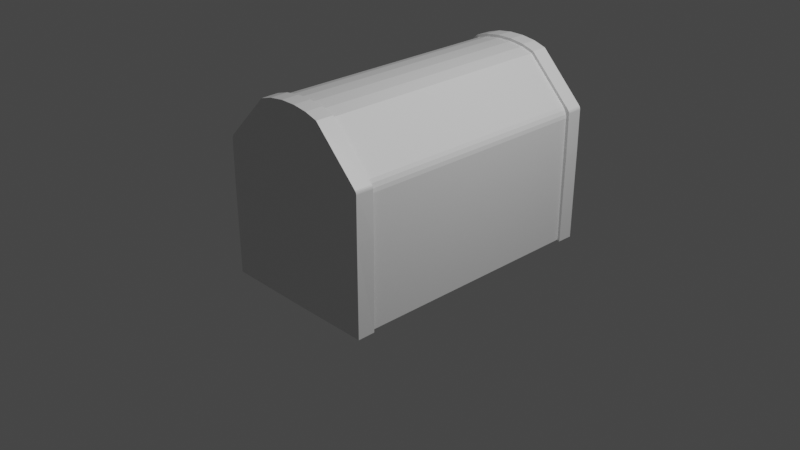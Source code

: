# Source: Chest.blend  (saved by Blender 2.91.10; exported with 4.5.12 LTS)
import bpy
from mathutils import Matrix  # noqa: F401  (used for matrix-valued properties, if any)

bpy.ops.wm.read_factory_settings(use_empty=True)
scene = bpy.context.scene
scene.name = 'Scene'

# ---- collections
col_collection = bpy.data.collections.new('Collection'); scene.collection.children.link(col_collection)

# ---- materials (node trees are filled in below, after node groups)
mat_material = bpy.data.materials.new('Material')
mat_material.alpha_threshold = 0.0
mat_material.use_transparent_shadow = False
mat_material.line_color = (0.0, 0.0, 0.0, 1.0)

# ---- material node trees
mat_material.use_nodes = True; mat_material.node_tree.nodes.clear()
_N = mat_material.node_tree.nodes; _L = mat_material.node_tree.links
n0 = _N.new('ShaderNodeOutputMaterial'); n0.name = 'Material Output'; n0.location = (300, 300)
n1 = _N.new('ShaderNodeBsdfPrincipled'); n1.name = 'Principled BSDF'; n1.location = (10, 300)
n1.distribution = 'GGX'
n1.subsurface_method = 'BURLEY'
n1.inputs[2].default_value = 0.4
n1.inputs[3].default_value = 1.45
n1.inputs[27].default_value = (0.0, 0.0, 0.0, 1.0)
n1.inputs[28].default_value = 1.0
_L.new(n1.outputs[0], n0.inputs[0])
n0.is_active_output = True

# ---- world
world_world = bpy.data.worlds.new('World'); scene.world = world_world
world_world.use_nodes = True; world_world.node_tree.nodes.clear()
_N = world_world.node_tree.nodes; _L = world_world.node_tree.links
n0 = _N.new('ShaderNodeOutputWorld'); n0.name = 'World Output'; n0.location = (300, 300)
n1 = _N.new('ShaderNodeBackground'); n1.name = 'Background'; n1.location = (10, 300)
n1.inputs[0].default_value = (0.05088, 0.05088, 0.05088, 1.0)
_L.new(n1.outputs[0], n0.inputs[0])
n0.is_active_output = True
world_world.color = (0.05088, 0.05088, 0.05088)
world_world.use_sun_shadow = False
world_world.sun_shadow_jitter_overblur = 0.0

# ---- cameras
cam_camera = bpy.data.cameras.new('Camera')
cam_camera.clip_end = 100.0
cam_camera.ortho_scale = 7.314

# ---- lights
light_light = bpy.data.lights.new('Light', 'POINT')
light_light.transmission_factor = 0.0
light_light.energy = 1000.0
light_light.shadow_soft_size = 0.1
light_light.shadow_maximum_resolution = 0.006
light_light.use_absolute_resolution = True

# ---- meshes
me_cube = bpy.data.meshes.new('Cube')
me_cube.from_pydata([(0.8653, 1.495, -0.4403), (0.8653, -1.152, -0.4403), (-0.8653, 1.495, -0.4403), (-0.8653, -1.152, -0.4403), (0.0, 1.495, -0.4403), (0.0, -1.152, -0.4403), (0.8653, 1.495, 0.5266), (-0.8653, -1.152, 0.5266), (0.8653, -1.152, 0.5266), (-0.8653, 1.495, 0.5266), (0.3718, -1.152, 1.499), (-0.3718, -1.152, 1.499), (0.2387, -1.152, 1.54), (0.08226, -1.152, 1.561), (-0.08226, -1.152, 1.561), (-0.2387, -1.152, 1.54), (-0.3718, 1.495, 1.499), (0.3718, 1.495, 1.499), (-0.2387, 1.495, 1.54), (-0.08226, 1.495, 1.561), (0.08226, 1.495, 1.561), (0.2387, 1.495, 1.54), (0.0, 1.495, -0.4616), (-0.8903, 1.495, -0.4548), (0.9007, 1.495, 0.5292), (0.8903, 1.495, -0.4548), (-0.9007, -1.152, 0.5292), (0.9007, -1.152, 0.5292), (0.8903, -1.152, -0.4548), (-0.9007, 1.495, 0.5292), (0.0, -1.152, -0.4616), (-0.8903, -1.152, -0.4548), (-0.8449, 1.679, -0.4132), (0.08467, -1.152, 1.59), (0.08191, -1.341, 1.55), (0.8517, -1.337, -0.4314), (0.3665, -1.34, 1.49), (0.3902, -1.152, 1.524), (0.2464, -1.152, 1.568), (0.2375, -1.341, 1.529), (-0.8517, -1.337, -0.4314), (-5.843e-06, -1.341, -0.4325), (-0.08467, -1.152, 1.59), (-0.2464, -1.152, 1.568), (-0.3902, -1.152, 1.524), (-0.8493, 1.684, 0.5318), (0.3651, 1.682, 1.488), (0.3902, 1.495, 1.524), (-0.8561, -1.341, 0.5229), (0.08089, 1.684, 1.548), (0.08467, 1.495, 1.59), (-0.3902, 1.495, 1.524), (-0.2464, 1.495, 1.568), (-0.08467, 1.495, 1.59), (0.2464, 1.495, 1.568), (0.2347, 1.684, 1.527), (0.8449, 1.679, -0.4132), (7.904e-06, 1.684, -0.4143), (0.8561, -1.341, 0.5229), (-0.3665, -1.34, 1.49), (0.8493, 1.684, 0.5318), (7.904e-06, 1.694, 0.5317), (-5.843e-06, -1.351, 0.5228), (-5.843e-06, -1.351, 1.256), (-0.08192, -1.341, 1.55), (-0.2375, -1.341, 1.529), (7.904e-06, 1.694, 1.247), (-0.3857, 1.682, 1.522), (-0.2347, 1.684, 1.527), (-0.08087, 1.684, 1.548), (0.8178, 1.495, 1.048), (0.8653, 1.495, 0.9325), (0.8415, 1.495, 1.015), (0.8589, 1.495, 0.9727), (0.8653, -1.152, 0.9325), (0.8178, -1.152, 1.048), (0.8589, -1.152, 0.9727), (0.8415, -1.152, 1.015), (-0.8653, 1.495, 0.9325), (-0.8178, 1.495, 1.048), (-0.8589, 1.495, 0.9727), (-0.8415, 1.495, 1.015), (-0.8178, -1.152, 1.048), (-0.8653, -1.152, 0.9325), (-0.8415, -1.152, 1.015), (-0.8589, -1.152, 0.9727), (0.8981, 1.495, 0.9924), (0.8841, 1.495, 1.026), (0.8962, 1.495, 1.004), (0.8911, 1.495, 1.017), (0.8841, -1.152, 1.026), (0.8981, -1.152, 0.9924), (0.8911, -1.152, 1.017), (0.8962, -1.152, 1.004), (0.8426, 1.681, 1.004), (0.8497, 1.681, 0.987), (0.8462, 1.681, 0.9992), (0.8487, 1.681, 0.9932), (0.8565, -1.338, 0.9884), (0.8526, -1.338, 0.9978), (0.8559, -1.338, 0.9919), (0.8547, -1.338, 0.995), (-0.8982, -1.152, 0.9822), (-0.8769, -1.152, 1.033), (-0.8953, -1.152, 1.0), (-0.8875, -1.152, 1.019), (-0.8769, 1.495, 1.033), (-0.8982, 1.495, 0.9822), (-0.8875, 1.495, 1.019), (-0.8953, 1.495, 1.0), (-0.8497, 1.681, 0.977), (-0.8355, 1.681, 1.011), (-0.8478, 1.681, 0.9891), (-0.8427, 1.681, 1.001), (-0.8454, -1.338, 1.005), (-0.8565, -1.339, 0.9781), (-0.8511, -1.338, 0.9972), (-0.855, -1.338, 0.9877), (0.0, 1.683, -0.4619), (-0.8857, 1.679, -0.4607), (0.8903, 1.683, 0.5266), (0.8857, 1.679, -0.4607), (-0.8903, 1.683, 0.5266), (-0.3651, 1.682, 1.488), (-0.2443, 1.683, 1.565), (-0.084, 1.683, 1.587), (0.084, 1.683, 1.587), (0.2443, 1.683, 1.565), (0.3857, 1.682, 1.522), (0.8907, 1.681, 0.9907), (0.8888, 1.681, 1.002), (0.8837, 1.681, 1.015), (0.8768, 1.681, 1.025), (-0.8696, 1.681, 1.032), (-0.8801, 1.681, 1.017), (-0.8878, 1.681, 0.9983), (-0.8907, 1.681, 0.9805), (0.8903, -1.34, 0.5266), (0.8857, -1.336, -0.4607), (0.0, -1.34, -0.4619), (-0.8857, -1.336, -0.4607), (-0.8903, -1.34, 0.5266), (0.3857, -1.339, 1.522), (0.2443, -1.34, 1.565), (0.084, -1.34, 1.587), (-0.084, -1.34, 1.587), (-0.2443, -1.34, 1.565), (-0.3857, -1.339, 1.522), (0.8768, -1.338, 1.025), (0.8837, -1.338, 1.015), (0.8888, -1.338, 1.002), (0.8907, -1.338, 0.9907), (-0.8907, -1.338, 0.9805), (-0.8878, -1.338, 0.9983), (-0.8801, -1.338, 1.017), (-0.8696, -1.338, 1.032)], [], [(72, 73, 88, 89), (4, 0, 1, 5), (27, 91, 151, 137), (2, 4, 5, 3), (7, 83, 78, 9), (0, 6, 8, 1), (3, 7, 9, 2), (16, 11, 15, 18), (18, 15, 14, 19), (19, 14, 13, 20), (20, 13, 12, 21), (21, 12, 10, 17), (2, 9, 29, 23), (12, 13, 33, 38), (16, 79, 82, 11), (1, 8, 27, 28), (21, 17, 47, 54), (10, 12, 38, 37), (3, 5, 30, 31), (61, 66, 46, 94, 96, 97, 95, 60), (20, 21, 54, 50), (0, 4, 22, 25), (6, 0, 25, 24), (19, 20, 50, 53), (7, 3, 31, 26), (4, 2, 23, 22), (18, 19, 53, 52), (15, 11, 44, 43), (70, 17, 10, 75), (16, 18, 52, 51), (5, 1, 28, 30), (14, 15, 43, 42), (13, 14, 42, 33), (30, 28, 138, 139), (42, 43, 146, 145), (33, 42, 145, 144), (45, 110, 112, 113, 111, 123, 66, 61), (23, 29, 122, 119), (38, 33, 144, 143), (28, 27, 137, 138), (54, 47, 128, 127), (37, 38, 143, 142), (31, 30, 139, 140), (106, 51, 67, 133), (44, 103, 155, 147), (50, 54, 127, 126), (25, 22, 118, 121), (90, 37, 142, 148), (29, 107, 136, 122), (62, 63, 59, 114, 116, 117, 115, 48), (58, 98, 100, 101, 99, 36, 63, 62), (35, 58, 62, 41), (32, 45, 61, 57), (57, 61, 60, 56), (41, 62, 48, 40), (36, 39, 63), (39, 34, 63), (34, 64, 63), (64, 65, 63), (65, 59, 63), (123, 68, 66), (68, 69, 66), (69, 49, 66), (49, 55, 66), (55, 46, 66), (44, 11, 82, 103), (51, 52, 124, 67), (47, 87, 132, 128), (43, 44, 147, 146), (52, 53, 125, 124), (22, 23, 119, 118), (26, 31, 140, 141), (53, 50, 126, 125), (24, 25, 121, 120), (24, 86, 71, 6), (77, 75, 90, 92), (27, 8, 74, 91), (70, 75, 77, 72), (72, 77, 76, 73), (73, 76, 74, 71), (82, 79, 81, 84), (84, 81, 80, 85), (85, 80, 78, 83), (6, 71, 74, 8), (73, 71, 86, 88), (70, 72, 89, 87), (47, 17, 70, 87), (37, 90, 75, 10), (76, 77, 92, 93), (74, 76, 93, 91), (86, 129, 130, 88), (88, 130, 131, 89), (89, 131, 132, 87), (90, 148, 149, 92), (92, 149, 150, 93), (93, 150, 151, 91), (86, 24, 120, 129), (106, 133, 134, 108), (108, 134, 135, 109), (109, 135, 136, 107), (102, 152, 153, 104), (104, 153, 154, 105), (105, 154, 155, 103), (102, 26, 141, 152), (105, 103, 82, 84), (105, 84, 85, 104), (102, 104, 85, 83), (26, 102, 83, 7), (51, 106, 79, 16), (108, 81, 79, 106), (109, 80, 81, 108), (109, 107, 78, 80), (29, 9, 78, 107), (32, 57, 118, 119), (56, 60, 120, 121), (45, 32, 119, 122), (57, 56, 121, 118), (68, 123, 67, 124), (69, 68, 124, 125), (49, 69, 125, 126), (55, 49, 126, 127), (46, 55, 127, 128), (95, 97, 130, 129), (97, 96, 131, 130), (96, 94, 132, 131), (60, 95, 129, 120), (94, 46, 128, 132), (111, 113, 134, 133), (113, 112, 135, 134), (112, 110, 136, 135), (110, 45, 122, 136), (123, 111, 133, 67), (58, 35, 138, 137), (35, 41, 139, 138), (41, 40, 140, 139), (40, 48, 141, 140), (39, 36, 142, 143), (34, 39, 143, 144), (64, 34, 144, 145), (65, 64, 145, 146), (59, 65, 146, 147), (99, 101, 149, 148), (101, 100, 150, 149), (100, 98, 151, 150), (98, 58, 137, 151), (36, 99, 148, 142), (115, 117, 153, 152), (117, 116, 154, 153), (116, 114, 155, 154), (48, 115, 152, 141), (114, 59, 147, 155)])
_uv = me_cube.uv_layers.new(name='UVMap')
_uv.uv.foreach_set('vector', [0.6281, 0.5, 0.6202, 0.5, 0.6236, 0.5, 0.6259, 0.5, 0.25, 0.5, 0.375, 0.5, 0.375, 0.75, 0.25, 0.75, 0.5424, 0.75, 0.6216, 0.75, 0.6216, 0.75, 0.5424, 0.75, 0.125, 0.5, 0.25, 0.5, 0.25, 0.75, 0.125, 0.75, 0.5424, 0.0, 0.6132, 0.0, 0.6132, 0.25, 0.5424, 0.25, 0.375, 0.5, 0.5424, 0.5, 0.5424, 0.75, 0.375, 0.75, 0.375, 0.0, 0.5424, 0.0, 0.5424, 0.25, 0.375, 0.25, 0.7943, 0.5, 0.7943, 0.75, 0.7791, 0.75, 0.7791, 0.5, 0.7791, 0.5, 0.7791, 0.75, 0.7624, 0.75, 0.7624, 0.5, 0.7624, 0.5, 0.7624, 0.75, 0.7376, 0.75, 0.7376, 0.5, 0.7376, 0.5, 0.7376, 0.75, 0.7209, 0.75, 0.7209, 0.5, 0.7209, 0.5, 0.7209, 0.75, 0.7057, 0.75, 0.7057, 0.5, 0.375, 0.25, 0.5424, 0.25, 0.5424, 0.25, 0.375, 0.25, 0.7209, 0.75, 0.7376, 0.75, 0.7376, 0.75, 0.7209, 0.75, 0.7943, 0.5, 0.8672, 0.5, 0.8672, 0.75, 0.7943, 0.75, 0.375, 0.75, 0.5424, 0.75, 0.5424, 0.75, 0.375, 0.75, 0.7209, 0.5, 0.7057, 0.5, 0.7057, 0.5, 0.7209, 0.5, 0.7057, 0.75, 0.7209, 0.75, 0.7209, 0.75, 0.7057, 0.75, 0.125, 0.75, 0.25, 0.75, 0.25, 0.75, 0.125, 0.75, 0.5424, 0.375, 0.5948, 0.375, 0.6229, 0.4178, 0.6207, 0.4947, 0.6204, 0.4953, 0.6198, 0.4957, 0.6189, 0.4959, 0.5424, 0.496, 0.7376, 0.5, 0.7209, 0.5, 0.7209, 0.5, 0.7376, 0.5, 0.375, 0.5, 0.25, 0.5, 0.25, 0.5, 0.375, 0.5, 0.5424, 0.5, 0.375, 0.5, 0.375, 0.5, 0.5424, 0.5, 0.7624, 0.5, 0.7376, 0.5, 0.7376, 0.5, 0.7624, 0.5, 0.5424, 0.0, 0.375, 0.0, 0.375, 0.0, 0.5424, 0.0, 0.25, 0.5, 0.125, 0.5, 0.125, 0.5, 0.25, 0.5, 0.7791, 0.5, 0.7624, 0.5, 0.7624, 0.5, 0.7791, 0.5, 0.7791, 0.75, 0.7943, 0.75, 0.7943, 0.75, 0.7791, 0.75, 0.6328, 0.5, 0.7057, 0.5, 0.7057, 0.75, 0.6328, 0.75, 0.7943, 0.5, 0.7791, 0.5, 0.7791, 0.5, 0.7943, 0.5, 0.25, 0.75, 0.375, 0.75, 0.375, 0.75, 0.25, 0.75, 0.7624, 0.75, 0.7791, 0.75, 0.7791, 0.75, 0.7624, 0.75, 0.7376, 0.75, 0.7624, 0.75, 0.7624, 0.75, 0.7376, 0.75, 0.25, 0.75, 0.375, 0.75, 0.375, 0.75, 0.25, 0.75, 0.7624, 0.75, 0.7791, 0.75, 0.7791, 0.75, 0.7624, 0.75, 0.7376, 0.75, 0.7624, 0.75, 0.7624, 0.75, 0.7376, 0.75, 0.5424, 0.254, 0.6172, 0.2542, 0.6189, 0.2545, 0.6202, 0.2554, 0.6207, 0.2565, 0.6229, 0.3322, 0.5948, 0.375, 0.5424, 0.375, 0.375, 0.25, 0.5424, 0.25, 0.5424, 0.25, 0.375, 0.25, 0.7209, 0.75, 0.7376, 0.75, 0.7376, 0.75, 0.7209, 0.75, 0.375, 0.75, 0.5424, 0.75, 0.5424, 0.75, 0.375, 0.75, 0.7209, 0.5, 0.7057, 0.5, 0.7057, 0.5, 0.7209, 0.5, 0.7057, 0.75, 0.7209, 0.75, 0.7209, 0.75, 0.7057, 0.75, 0.125, 0.75, 0.25, 0.75, 0.25, 0.75, 0.125, 0.75, 0.8716, 0.5, 0.7943, 0.5, 0.7943, 0.5, 0.8716, 0.5, 0.7943, 0.75, 0.8716, 0.75, 0.8716, 0.75, 0.7943, 0.75, 0.7376, 0.5, 0.7209, 0.5, 0.7209, 0.5, 0.7376, 0.5, 0.375, 0.5, 0.25, 0.5, 0.25, 0.5, 0.375, 0.5, 0.6272, 0.75, 0.7057, 0.75, 0.7057, 0.75, 0.6272, 0.75, 0.5424, 0.25, 0.6199, 0.25, 0.6199, 0.25, 0.5424, 0.25, 0.5424, 0.875, 0.5948, 0.875, 0.6218, 0.9171, 0.6184, 0.9919, 0.618, 0.9928, 0.617, 0.9934, 0.6158, 0.9937, 0.5424, 0.994, 0.5424, 0.756, 0.6173, 0.7563, 0.6178, 0.7564, 0.6181, 0.7566, 0.6183, 0.7569, 0.6218, 0.8329, 0.5948, 0.875, 0.5424, 0.875, 0.3823, 0.7561, 0.5424, 0.756, 0.5424, 0.875, 0.3823, 0.875, 0.3799, 0.2541, 0.5424, 0.254, 0.5424, 0.375, 0.3799, 0.375, 0.3799, 0.375, 0.5424, 0.375, 0.5424, 0.496, 0.3799, 0.4959, 0.3823, 0.875, 0.5424, 0.875, 0.5424, 0.994, 0.3823, 0.9939, 0.6047, 0.8334, 0.6092, 0.8463, 0.5948, 0.875, 0.6092, 0.8463, 0.6146, 0.8744, 0.5948, 0.875, 0.6146, 0.8744, 0.6212, 0.8866, 0.5948, 0.875, 0.6212, 0.8866, 0.6215, 0.9028, 0.5948, 0.875, 0.6215, 0.9028, 0.6218, 0.9171, 0.5948, 0.875, 0.6229, 0.3322, 0.6212, 0.3475, 0.5948, 0.375, 0.6212, 0.3475, 0.6226, 0.3633, 0.5948, 0.375, 0.6226, 0.3633, 0.6159, 0.375, 0.5948, 0.375, 0.6159, 0.375, 0.6144, 0.375, 0.5948, 0.375, 0.6144, 0.375, 0.6115, 0.375, 0.5948, 0.375, 0.7943, 0.75, 0.7943, 0.75, 0.8672, 0.75, 0.8716, 0.75, 0.7943, 0.5, 0.7791, 0.5, 0.7791, 0.5, 0.7943, 0.5, 0.7057, 0.5, 0.6272, 0.5, 0.6272, 0.5, 0.7057, 0.5, 0.7791, 0.75, 0.7943, 0.75, 0.7943, 0.75, 0.7791, 0.75, 0.7791, 0.5, 0.7624, 0.5, 0.7624, 0.5, 0.7791, 0.5, 0.25, 0.5, 0.125, 0.5, 0.125, 0.5, 0.25, 0.5, 0.5424, 0.0, 0.375, 0.0, 0.375, 0.0, 0.5424, 0.0, 0.7624, 0.5, 0.7376, 0.5, 0.7376, 0.5, 0.7624, 0.5, 0.5424, 0.5, 0.375, 0.5, 0.375, 0.5, 0.5424, 0.5, 0.5424, 0.5, 0.6216, 0.5, 0.6132, 0.5, 0.5424, 0.5, 0.6281, 0.75, 0.6328, 0.75, 0.6272, 0.75, 0.6259, 0.75, 0.5424, 0.75, 0.5424, 0.75, 0.6132, 0.75, 0.6216, 0.75, 0.6328, 0.5, 0.6328, 0.75, 0.6281, 0.75, 0.6281, 0.5, 0.6281, 0.5, 0.6281, 0.75, 0.6202, 0.75, 0.6202, 0.5, 0.6202, 0.5, 0.6202, 0.75, 0.6132, 0.75, 0.6132, 0.5, 0.8672, 0.75, 0.8672, 0.5, 0.8719, 0.5, 0.8719, 0.75, 0.625, 0.0, 0.625, 0.25, 0.6202, 0.25, 0.6202, 0.0, 0.6202, 0.0, 0.6202, 0.25, 0.6132, 0.25, 0.6132, 0.0, 0.5424, 0.5, 0.6132, 0.5, 0.6132, 0.75, 0.5424, 0.75, 0.6202, 0.5, 0.6132, 0.5, 0.6216, 0.5, 0.6236, 0.5, 0.6328, 0.5, 0.6281, 0.5, 0.6259, 0.5, 0.6272, 0.5, 0.7057, 0.5, 0.7057, 0.5, 0.6328, 0.5, 0.6272, 0.5, 0.7057, 0.75, 0.6272, 0.75, 0.6328, 0.75, 0.7057, 0.75, 0.6202, 0.75, 0.6281, 0.75, 0.6259, 0.75, 0.6236, 0.75, 0.6132, 0.75, 0.6202, 0.75, 0.6236, 0.75, 0.6216, 0.75, 0.6216, 0.5, 0.6216, 0.5, 0.6236, 0.4999, 0.6236, 0.5, 0.6236, 0.5, 0.6236, 0.4999, 0.6255, 0.4996, 0.6259, 0.5, 0.6259, 0.5, 0.6255, 0.4996, 0.6272, 0.5, 0.6272, 0.5, 0.6272, 0.75, 0.6272, 0.75, 0.6255, 0.7504, 0.6259, 0.75, 0.6259, 0.75, 0.6255, 0.7504, 0.6236, 0.7501, 0.6236, 0.75, 0.6236, 0.75, 0.6236, 0.7501, 0.6216, 0.75, 0.6216, 0.75, 0.6216, 0.5, 0.5424, 0.5, 0.5424, 0.5, 0.6216, 0.5, 0.8716, 0.5, 0.8716, 0.5, 0.8736, 0.5, 0.8736, 0.5, 0.625, 0.25, 0.625, 0.25, 0.6229, 0.25, 0.6229, 0.25, 0.6229, 0.25, 0.6229, 0.25, 0.6199, 0.25, 0.6199, 0.25, 0.6199, 0.0, 0.6199, 0.0, 0.6229, 0.0, 0.6229, 0.0, 0.6229, 0.0, 0.6229, 0.0, 0.625, 0.0, 0.625, 0.0, 0.8736, 0.75, 0.8736, 0.75, 0.8716, 0.75, 0.8716, 0.75, 0.6199, 0.0, 0.5424, 0.0, 0.5424, 0.0, 0.6199, 0.0, 0.8736, 0.75, 0.8716, 0.75, 0.8672, 0.75, 0.8719, 0.75, 0.625, 0.0, 0.625, 0.0, 0.6202, 0.0, 0.6229, 0.0, 0.6199, 0.0, 0.6229, 0.0, 0.6202, 0.0, 0.6132, 0.0, 0.5424, 0.0, 0.6199, 0.0, 0.6132, 0.0, 0.5424, 0.0, 0.7943, 0.5, 0.8716, 0.5, 0.8672, 0.5, 0.7943, 0.5, 0.8736, 0.5, 0.8719, 0.5, 0.8672, 0.5, 0.8716, 0.5, 0.6229, 0.25, 0.6202, 0.25, 0.8719, 0.5, 0.625, 0.25, 0.6229, 0.25, 0.6199, 0.25, 0.6132, 0.25, 0.6202, 0.25, 0.5424, 0.25, 0.5424, 0.25, 0.6132, 0.25, 0.6199, 0.25, 0.3799, 0.2541, 0.3799, 0.375, 0.375, 0.375, 0.375, 0.25, 0.3799, 0.4959, 0.5424, 0.496, 0.5424, 0.5, 0.375, 0.5, 0.5424, 0.254, 0.3799, 0.2541, 0.375, 0.25, 0.5424, 0.25, 0.3799, 0.375, 0.3799, 0.4959, 0.375, 0.5, 0.375, 0.375, 0.6212, 0.3475, 0.6229, 0.3322, 0.625, 0.3307, 0.6237, 0.3466, 0.6226, 0.3633, 0.6212, 0.3475, 0.6237, 0.3466, 0.625, 0.3626, 0.6159, 0.375, 0.6226, 0.3633, 0.625, 0.3626, 0.6179, 0.375, 0.6144, 0.375, 0.6159, 0.375, 0.6179, 0.375, 0.6163, 0.375, 0.6115, 0.375, 0.6144, 0.375, 0.6163, 0.375, 0.6132, 0.375, 0.6189, 0.4959, 0.6198, 0.4957, 0.6236, 0.4999, 0.6216, 0.5, 0.6198, 0.4957, 0.6204, 0.4953, 0.6255, 0.4996, 0.6236, 0.4999, 0.6204, 0.4953, 0.6207, 0.4947, 0.625, 0.4978, 0.6255, 0.4996, 0.5424, 0.496, 0.6189, 0.4959, 0.6216, 0.5, 0.5424, 0.5, 0.6207, 0.4947, 0.6229, 0.4178, 0.625, 0.4193, 0.625, 0.4978, 0.6207, 0.2565, 0.6202, 0.2554, 0.6246, 0.2516, 0.625, 0.2534, 0.6202, 0.2554, 0.6189, 0.2545, 0.6227, 0.2504, 0.6246, 0.2516, 0.6189, 0.2545, 0.6172, 0.2542, 0.6199, 0.25, 0.6227, 0.2504, 0.6172, 0.2542, 0.5424, 0.254, 0.5424, 0.25, 0.6199, 0.25, 0.6229, 0.3322, 0.6207, 0.2565, 0.625, 0.2534, 0.625, 0.3307, 0.5424, 0.756, 0.3823, 0.7561, 0.375, 0.75, 0.5424, 0.75, 0.3823, 0.7561, 0.3823, 0.875, 0.375, 0.875, 0.375, 0.75, 0.3823, 0.875, 0.3823, 0.9939, 0.375, 1.0, 0.375, 0.875, 0.3823, 0.9939, 0.5424, 0.994, 0.5424, 1.0, 0.375, 1.0, 0.6092, 0.8463, 0.6047, 0.8334, 0.6069, 0.8307, 0.6121, 0.8466, 0.6146, 0.8744, 0.6092, 0.8463, 0.6121, 0.8466, 0.6179, 0.875, 0.6212, 0.8866, 0.6146, 0.8744, 0.6179, 0.875, 0.625, 0.8874, 0.6215, 0.9028, 0.6212, 0.8866, 0.625, 0.8874, 0.625, 0.9041, 0.6218, 0.9171, 0.6215, 0.9028, 0.625, 0.9041, 0.625, 0.9193, 0.6183, 0.7569, 0.6181, 0.7566, 0.6255, 0.7504, 0.625, 0.7522, 0.6181, 0.7566, 0.6178, 0.7564, 0.6236, 0.7501, 0.6255, 0.7504, 0.6178, 0.7564, 0.6173, 0.7563, 0.6216, 0.75, 0.6236, 0.7501, 0.6173, 0.7563, 0.5424, 0.756, 0.5424, 0.75, 0.6216, 0.75, 0.6218, 0.8329, 0.6183, 0.7569, 0.625, 0.7522, 0.625, 0.8307, 0.6158, 0.9937, 0.617, 0.9934, 0.6227, 0.9996, 0.6199, 1.0, 0.617, 0.9934, 0.618, 0.9928, 0.6246, 0.9984, 0.6227, 0.9996, 0.618, 0.9928, 0.6184, 0.9919, 0.625, 0.9966, 0.6246, 0.9984, 0.5424, 0.994, 0.6158, 0.9937, 0.6199, 1.0, 0.5424, 1.0, 0.6184, 0.9919, 0.6218, 0.9171, 0.625, 0.9193, 0.625, 0.9966])
me_cube.materials.append(mat_material)
me_cube.use_remesh_preserve_volume = False
me_cube.use_remesh_preserve_attributes = False
me_cube.use_mirror_vertex_groups = False
me_cube.update()

# ---- objects
ob_cube = bpy.data.objects.new('Cube', me_cube)
ob_light = bpy.data.objects.new('Light', light_light)
ob_camera = bpy.data.objects.new('Camera', cam_camera)

# ---- transforms, parenting, visibility, modifiers, constraints
ob_cube.location = (0.0, 0.0, 0.0)
ob_cube.lock_rotations_4d = False
ob_cube.empty_display_type = 'ARROWS'
ob_cube.lineart.crease_threshold = 0.0
ob_light.location = (4.076, 1.005, 5.904)
ob_light.rotation_euler = (0.6503, 0.05522, 1.866)
ob_light.lock_rotations_4d = False
ob_light.empty_display_type = 'ARROWS'
ob_light.color = (0.0, 0.0, 0.0, 0.0)
ob_light.lineart.crease_threshold = 0.0
ob_camera.location = (7.359, -6.926, 4.958)
ob_camera.rotation_euler = (1.109, 0.0, 0.8149)
ob_camera.lock_rotations_4d = False
ob_camera.empty_display_type = 'ARROWS'
ob_camera.color = (0.0, 0.0, 0.0, 0.0)
ob_camera.display_type = 'WIRE'
ob_camera.lineart.crease_threshold = 0.0

# ---- collection membership
col_collection.objects.link(ob_cube)
col_collection.objects.link(ob_light)
col_collection.objects.link(ob_camera)

# ---- scene / render settings (as saved in the file)
scene.camera = ob_camera
scene.frame_start = 1; scene.frame_end = 250; scene.frame_set(1)
scene.render.engine = 'BLENDER_EEVEE_NEXT'
scene.cycles.use_denoising = False
scene.cycles.samples = 128
scene.cycles.sampling_pattern = 'TABULATED_SOBOL'
scene.cycles.use_adaptive_sampling = False
scene.cycles.use_light_tree = False
scene.view_settings.view_transform = 'Filmic'
bpy.context.view_layer.update()
